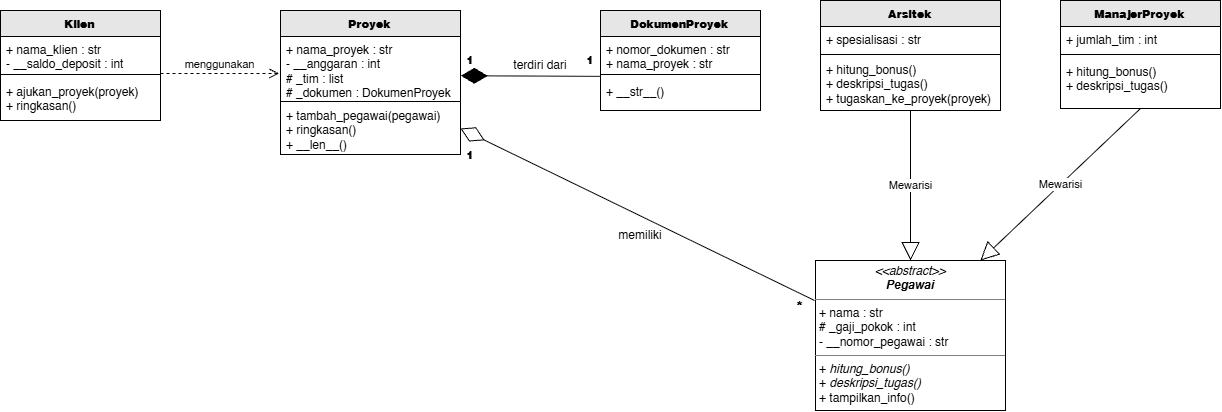

The diagram above was exported from draw.io. Its source (the exported page's mxGraphModel, read from the mxfile embedded in the PNG):
<mxGraphModel dx="1493" dy="814" grid="1" gridSize="10" guides="1" tooltips="1" connect="1" arrows="1" fold="1" page="1" pageScale="1" pageWidth="850" pageHeight="1100" math="0" shadow="0">
  <root>
    <mxCell id="0" />
    <mxCell id="1" parent="0" />
    <mxCell id="EvuHbmIteKXvDnX6WvjT-1" parent="1" style="swimlane;fontStyle=1;align=center;verticalAlign=top;childLayout=stackLayout;horizontal=1;startSize=26;horizontalStack=0;resizeParent=1;resizeParentMax=0;resizeLast=0;collapsible=1;marginBottom=0;whiteSpace=wrap;html=1;fillStyle=auto;gradientColor=none;fillColor=#E6E6E6;" value="&lt;font style=&quot;color: rgb(0, 0, 0);&quot;&gt;Klien&lt;/font&gt;" vertex="1">
      <mxGeometry height="110" width="160" x="20" y="120" as="geometry" />
    </mxCell>
    <mxCell id="EvuHbmIteKXvDnX6WvjT-2" parent="EvuHbmIteKXvDnX6WvjT-1" style="text;strokeColor=none;fillColor=none;align=left;verticalAlign=top;spacingLeft=4;spacingRight=4;overflow=hidden;rotatable=0;points=[[0,0.5],[1,0.5]];portConstraint=eastwest;whiteSpace=wrap;html=1;" value="+ nama_klien : str&lt;div&gt;- __saldo_deposit : int&amp;nbsp;&lt;/div&gt;" vertex="1">
      <mxGeometry height="34" width="160" y="26" as="geometry" />
    </mxCell>
    <mxCell id="EvuHbmIteKXvDnX6WvjT-3" parent="EvuHbmIteKXvDnX6WvjT-1" style="line;strokeWidth=1;fillColor=none;align=left;verticalAlign=middle;spacingTop=-1;spacingLeft=3;spacingRight=3;rotatable=0;labelPosition=right;points=[];portConstraint=eastwest;strokeColor=inherit;" value="" vertex="1">
      <mxGeometry height="8" width="160" y="60" as="geometry" />
    </mxCell>
    <mxCell id="EvuHbmIteKXvDnX6WvjT-4" parent="EvuHbmIteKXvDnX6WvjT-1" style="text;strokeColor=none;fillColor=none;align=left;verticalAlign=top;spacingLeft=4;spacingRight=4;overflow=hidden;rotatable=0;points=[[0,0.5],[1,0.5]];portConstraint=eastwest;whiteSpace=wrap;html=1;" value="+ ajukan_proyek(proyek)&lt;div&gt;+ ringkasan()&lt;/div&gt;" vertex="1">
      <mxGeometry height="42" width="160" y="68" as="geometry" />
    </mxCell>
    <mxCell id="EvuHbmIteKXvDnX6WvjT-5" parent="1" style="swimlane;fontStyle=1;align=center;verticalAlign=top;childLayout=stackLayout;horizontal=1;startSize=26;horizontalStack=0;resizeParent=1;resizeParentMax=0;resizeLast=0;collapsible=1;marginBottom=0;whiteSpace=wrap;html=1;fillStyle=auto;gradientColor=none;fillColor=#E6E6E6;" value="&lt;font style=&quot;color: rgb(0, 0, 0);&quot;&gt;Proyek&lt;/font&gt;" vertex="1">
      <mxGeometry height="144" width="180" x="300" y="120" as="geometry" />
    </mxCell>
    <mxCell id="EvuHbmIteKXvDnX6WvjT-6" parent="EvuHbmIteKXvDnX6WvjT-5" style="text;strokeColor=none;fillColor=none;align=left;verticalAlign=top;spacingLeft=4;spacingRight=4;overflow=hidden;rotatable=0;points=[[0,0.5],[1,0.5]];portConstraint=eastwest;whiteSpace=wrap;html=1;" value="+ nama_proyek : str&lt;div&gt;- __anggaran : int&lt;/div&gt;&lt;div&gt;# _tim : list&lt;/div&gt;&lt;div&gt;# _dokumen : DokumenProyek&lt;/div&gt;" vertex="1">
      <mxGeometry height="64" width="180" y="26" as="geometry" />
    </mxCell>
    <mxCell id="EvuHbmIteKXvDnX6WvjT-7" parent="EvuHbmIteKXvDnX6WvjT-5" style="line;strokeWidth=1;fillColor=none;align=left;verticalAlign=middle;spacingTop=-1;spacingLeft=3;spacingRight=3;rotatable=0;labelPosition=right;points=[];portConstraint=eastwest;strokeColor=inherit;" value="" vertex="1">
      <mxGeometry height="2" width="180" y="90" as="geometry" />
    </mxCell>
    <mxCell id="EvuHbmIteKXvDnX6WvjT-8" parent="EvuHbmIteKXvDnX6WvjT-5" style="text;strokeColor=none;fillColor=none;align=left;verticalAlign=top;spacingLeft=4;spacingRight=4;overflow=hidden;rotatable=0;points=[[0,0.5],[1,0.5]];portConstraint=eastwest;whiteSpace=wrap;html=1;" value="+ tambah_pegawai(pegawai)&lt;div&gt;+ ringkasan()&lt;/div&gt;&lt;div&gt;+ __len__()&lt;/div&gt;" vertex="1">
      <mxGeometry height="52" width="180" y="92" as="geometry" />
    </mxCell>
    <mxCell id="EvuHbmIteKXvDnX6WvjT-9" edge="1" parent="1" style="html=1;verticalAlign=bottom;endArrow=open;dashed=1;endSize=8;curved=0;rounded=0;entryX=-0.007;entryY=0.579;entryDx=0;entryDy=0;entryPerimeter=0;" target="EvuHbmIteKXvDnX6WvjT-6" value="menggunakan">
      <mxGeometry relative="1" as="geometry">
        <mxPoint x="180" y="183" as="sourcePoint" />
        <mxPoint x="210" y="220" as="targetPoint" />
      </mxGeometry>
    </mxCell>
    <mxCell id="EvuHbmIteKXvDnX6WvjT-10" parent="1" style="swimlane;fontStyle=1;align=center;verticalAlign=top;childLayout=stackLayout;horizontal=1;startSize=26;horizontalStack=0;resizeParent=1;resizeParentMax=0;resizeLast=0;collapsible=1;marginBottom=0;whiteSpace=wrap;html=1;fillStyle=auto;gradientColor=none;fillColor=#E6E6E6;" value="&lt;font style=&quot;color: rgb(0, 0, 0);&quot;&gt;DokumenProyek&lt;/font&gt;" vertex="1">
      <mxGeometry height="100" width="160" x="620" y="120" as="geometry" />
    </mxCell>
    <mxCell id="EvuHbmIteKXvDnX6WvjT-11" parent="EvuHbmIteKXvDnX6WvjT-10" style="text;strokeColor=none;fillColor=none;align=left;verticalAlign=top;spacingLeft=4;spacingRight=4;overflow=hidden;rotatable=0;points=[[0,0.5],[1,0.5]];portConstraint=eastwest;whiteSpace=wrap;html=1;" value="+ nomor_dokumen : str&lt;div&gt;+ nama_proyek : str&lt;/div&gt;" vertex="1">
      <mxGeometry height="34" width="160" y="26" as="geometry" />
    </mxCell>
    <mxCell id="EvuHbmIteKXvDnX6WvjT-12" parent="EvuHbmIteKXvDnX6WvjT-10" style="line;strokeWidth=1;fillColor=none;align=left;verticalAlign=middle;spacingTop=-1;spacingLeft=3;spacingRight=3;rotatable=0;labelPosition=right;points=[];portConstraint=eastwest;strokeColor=inherit;" value="" vertex="1">
      <mxGeometry height="8" width="160" y="60" as="geometry" />
    </mxCell>
    <mxCell id="EvuHbmIteKXvDnX6WvjT-13" parent="EvuHbmIteKXvDnX6WvjT-10" style="text;strokeColor=none;fillColor=none;align=left;verticalAlign=top;spacingLeft=4;spacingRight=4;overflow=hidden;rotatable=0;points=[[0,0.5],[1,0.5]];portConstraint=eastwest;whiteSpace=wrap;html=1;" value="+ __str__()" vertex="1">
      <mxGeometry height="32" width="160" y="68" as="geometry" />
    </mxCell>
    <mxCell id="EvuHbmIteKXvDnX6WvjT-14" edge="1" parent="1" source="EvuHbmIteKXvDnX6WvjT-12" style="endArrow=diamondThin;endFill=1;endSize=24;html=1;rounded=0;exitX=0;exitY=0.734;exitDx=0;exitDy=0;exitPerimeter=0;entryX=1.002;entryY=0.613;entryDx=0;entryDy=0;entryPerimeter=0;" target="EvuHbmIteKXvDnX6WvjT-6" value="">
      <mxGeometry relative="1" width="160" as="geometry">
        <mxPoint x="540" y="280" as="sourcePoint" />
        <mxPoint x="477" y="184" as="targetPoint" />
      </mxGeometry>
    </mxCell>
    <mxCell id="EvuHbmIteKXvDnX6WvjT-15" parent="1" style="text;strokeColor=none;align=center;fillColor=none;html=1;verticalAlign=middle;whiteSpace=wrap;rounded=0;fontStyle=1" value="1" vertex="1">
      <mxGeometry height="30" width="60" x="460" y="155" as="geometry" />
    </mxCell>
    <mxCell id="EvuHbmIteKXvDnX6WvjT-16" parent="1" style="text;strokeColor=none;align=center;fillColor=none;html=1;verticalAlign=middle;whiteSpace=wrap;rounded=0;" value="terdiri dari" vertex="1">
      <mxGeometry height="30" width="60" x="530" y="160" as="geometry" />
    </mxCell>
    <mxCell id="EvuHbmIteKXvDnX6WvjT-17" parent="1" style="text;strokeColor=none;align=center;fillColor=none;html=1;verticalAlign=middle;whiteSpace=wrap;rounded=0;fontStyle=1" value="1" vertex="1">
      <mxGeometry height="30" width="60" x="580" y="155" as="geometry" />
    </mxCell>
    <mxCell id="EvuHbmIteKXvDnX6WvjT-18" parent="1" style="verticalAlign=top;align=left;overflow=fill;html=1;whiteSpace=wrap;" value="&lt;p style=&quot;margin:0px;margin-top:4px;text-align:center;&quot;&gt;&lt;i&gt;&amp;lt;&amp;lt;abstract&amp;gt;&amp;gt;&lt;/i&gt;&lt;br&gt;&lt;b&gt;&lt;i&gt;Pegawai&lt;/i&gt;&lt;/b&gt;&lt;/p&gt;&lt;hr size=&quot;1&quot; style=&quot;border-style:solid;&quot;&gt;&lt;p style=&quot;margin:0px;margin-left:4px;&quot;&gt;+ nama : str&lt;br&gt;# _gaji_pokok : int&lt;/p&gt;&lt;p style=&quot;margin:0px;margin-left:4px;&quot;&gt;- __nomor_pegawai : str&lt;/p&gt;&lt;hr size=&quot;1&quot; style=&quot;border-style:solid;&quot;&gt;&lt;p style=&quot;margin:0px;margin-left:4px;&quot;&gt;+ &lt;i&gt;hitung_bonus()&lt;/i&gt;&lt;br&gt;+ &lt;i&gt;deskripsi_tugas()&lt;/i&gt;&lt;/p&gt;&lt;p style=&quot;margin:0px;margin-left:4px;&quot;&gt;+ tampilkan_info()&lt;/p&gt;" vertex="1">
      <mxGeometry height="150" width="190" x="835" y="370" as="geometry" />
    </mxCell>
    <mxCell id="EvuHbmIteKXvDnX6WvjT-19" parent="1" style="swimlane;fontStyle=1;align=center;verticalAlign=top;childLayout=stackLayout;horizontal=1;startSize=26;horizontalStack=0;resizeParent=1;resizeParentMax=0;resizeLast=0;collapsible=1;marginBottom=0;whiteSpace=wrap;html=1;fillStyle=auto;gradientColor=none;fillColor=#E6E6E6;" value="&lt;font style=&quot;color: rgb(0, 0, 0);&quot;&gt;Arsitek&lt;/font&gt;" vertex="1">
      <mxGeometry height="110" width="180" x="840" y="110" as="geometry" />
    </mxCell>
    <mxCell id="EvuHbmIteKXvDnX6WvjT-20" parent="EvuHbmIteKXvDnX6WvjT-19" style="text;strokeColor=none;fillColor=none;align=left;verticalAlign=top;spacingLeft=4;spacingRight=4;overflow=hidden;rotatable=0;points=[[0,0.5],[1,0.5]];portConstraint=eastwest;whiteSpace=wrap;html=1;" value="+ spesialisasi : str" vertex="1">
      <mxGeometry height="24" width="180" y="26" as="geometry" />
    </mxCell>
    <mxCell id="EvuHbmIteKXvDnX6WvjT-21" parent="EvuHbmIteKXvDnX6WvjT-19" style="line;strokeWidth=1;fillColor=none;align=left;verticalAlign=middle;spacingTop=-1;spacingLeft=3;spacingRight=3;rotatable=0;labelPosition=right;points=[];portConstraint=eastwest;strokeColor=inherit;" value="" vertex="1">
      <mxGeometry height="8" width="180" y="50" as="geometry" />
    </mxCell>
    <mxCell id="EvuHbmIteKXvDnX6WvjT-22" parent="EvuHbmIteKXvDnX6WvjT-19" style="text;strokeColor=none;fillColor=none;align=left;verticalAlign=middle;spacingLeft=4;spacingRight=4;overflow=hidden;rotatable=0;points=[[0,0.5],[1,0.5]];portConstraint=eastwest;whiteSpace=wrap;html=1;" value="+ hitung_bonus()&lt;div&gt;+ deskripsi_tugas()&lt;/div&gt;&lt;div&gt;+ tugaskan_ke_proyek(proyek)&lt;/div&gt;" vertex="1">
      <mxGeometry height="52" width="180" y="58" as="geometry" />
    </mxCell>
    <mxCell id="EvuHbmIteKXvDnX6WvjT-24" parent="1" style="swimlane;fontStyle=1;align=center;verticalAlign=top;childLayout=stackLayout;horizontal=1;startSize=26;horizontalStack=0;resizeParent=1;resizeParentMax=0;resizeLast=0;collapsible=1;marginBottom=0;whiteSpace=wrap;html=1;fillStyle=auto;gradientColor=none;fillColor=#E6E6E6;" value="&lt;font style=&quot;color: rgb(0, 0, 0);&quot;&gt;ManajerProyek&lt;/font&gt;" vertex="1">
      <mxGeometry height="108" width="160" x="1080" y="110" as="geometry" />
    </mxCell>
    <mxCell id="EvuHbmIteKXvDnX6WvjT-25" parent="EvuHbmIteKXvDnX6WvjT-24" style="text;strokeColor=none;fillColor=none;align=left;verticalAlign=top;spacingLeft=4;spacingRight=4;overflow=hidden;rotatable=0;points=[[0,0.5],[1,0.5]];portConstraint=eastwest;whiteSpace=wrap;html=1;" value="+ jumlah_tim : int" vertex="1">
      <mxGeometry height="24" width="160" y="26" as="geometry" />
    </mxCell>
    <mxCell id="EvuHbmIteKXvDnX6WvjT-26" parent="EvuHbmIteKXvDnX6WvjT-24" style="line;strokeWidth=1;fillColor=none;align=left;verticalAlign=middle;spacingTop=-1;spacingLeft=3;spacingRight=3;rotatable=0;labelPosition=right;points=[];portConstraint=eastwest;strokeColor=inherit;" value="" vertex="1">
      <mxGeometry height="8" width="160" y="50" as="geometry" />
    </mxCell>
    <mxCell id="EvuHbmIteKXvDnX6WvjT-27" parent="EvuHbmIteKXvDnX6WvjT-24" style="text;strokeColor=none;fillColor=none;align=left;verticalAlign=top;spacingLeft=4;spacingRight=4;overflow=hidden;rotatable=0;points=[[0,0.5],[1,0.5]];portConstraint=eastwest;whiteSpace=wrap;html=1;" value="+ hitung_bonus()&lt;div&gt;+ deskripsi_tugas()&lt;/div&gt;" vertex="1">
      <mxGeometry height="50" width="160" y="58" as="geometry" />
    </mxCell>
    <mxCell id="EvuHbmIteKXvDnX6WvjT-29" edge="1" parent="1" style="endArrow=diamondThin;endFill=0;endSize=24;html=1;rounded=0;defaultLabelBackgroundColor=page;entryX=1;entryY=0.5;entryDx=0;entryDy=0;" target="EvuHbmIteKXvDnX6WvjT-8" value="">
      <mxGeometry relative="1" width="160" as="geometry">
        <mxPoint x="834.05" y="410" as="sourcePoint" />
        <mxPoint x="900" y="260" as="targetPoint" />
      </mxGeometry>
    </mxCell>
    <mxCell id="EvuHbmIteKXvDnX6WvjT-30" parent="1" style="text;strokeColor=none;align=center;fillColor=none;html=1;verticalAlign=middle;whiteSpace=wrap;rounded=0;fontStyle=1" value="1" vertex="1">
      <mxGeometry height="30" width="60" x="460" y="250" as="geometry" />
    </mxCell>
    <mxCell id="EvuHbmIteKXvDnX6WvjT-31" parent="1" style="text;strokeColor=none;align=center;fillColor=none;html=1;verticalAlign=middle;whiteSpace=wrap;rounded=0;" value="memiliki" vertex="1">
      <mxGeometry height="30" width="60" x="630" y="330" as="geometry" />
    </mxCell>
    <mxCell id="EvuHbmIteKXvDnX6WvjT-32" edge="1" parent="1" source="EvuHbmIteKXvDnX6WvjT-19" style="endArrow=block;endSize=16;endFill=0;html=1;rounded=0;defaultLabelBackgroundColor=page;entryX=0.5;entryY=0;entryDx=0;entryDy=0;exitX=0.5;exitY=1;exitDx=0;exitDy=0;" target="EvuHbmIteKXvDnX6WvjT-18" value="Mewarisi">
      <mxGeometry relative="1" width="160" as="geometry">
        <mxPoint x="750" y="310" as="sourcePoint" />
        <mxPoint x="910" y="310" as="targetPoint" />
      </mxGeometry>
    </mxCell>
    <mxCell id="EvuHbmIteKXvDnX6WvjT-33" edge="1" parent="1" source="EvuHbmIteKXvDnX6WvjT-24" style="endArrow=block;endSize=16;endFill=0;html=1;rounded=0;defaultLabelBackgroundColor=page;exitX=0.5;exitY=1;exitDx=0;exitDy=0;entryX=0.868;entryY=0;entryDx=0;entryDy=0;entryPerimeter=0;" target="EvuHbmIteKXvDnX6WvjT-18" value="Mewarisi">
      <mxGeometry relative="1" width="160" as="geometry">
        <mxPoint x="1170" y="270" as="sourcePoint" />
        <mxPoint x="1030" y="380" as="targetPoint" />
      </mxGeometry>
    </mxCell>
    <mxCell id="EvuHbmIteKXvDnX6WvjT-34" parent="1" style="text;strokeColor=none;align=center;fillColor=none;html=1;verticalAlign=middle;whiteSpace=wrap;rounded=0;fontStyle=1" value="*" vertex="1">
      <mxGeometry height="30" width="60" x="790" y="400" as="geometry" />
    </mxCell>
  </root>
</mxGraphModel>